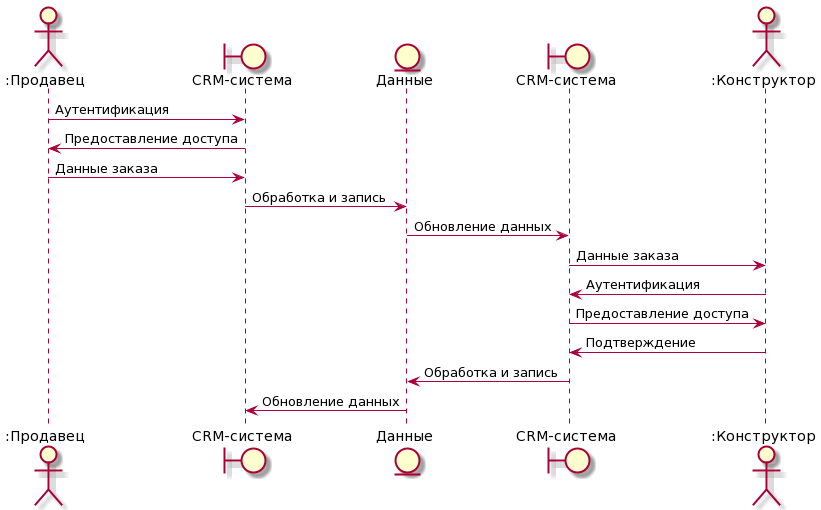

The diagram above was rendered by PlantUML. Its source (embedded in the PNG):
@startuml
actor ":Продавец" as seller
boundary "CRM-система" as CRM_seller
entity "Данные" as data
boundary "CRM-система" as CRM_constructor
actor ":Конструктор" as constructor
seller -> CRM_seller : Аутентификация
CRM_seller -> seller : Предоставление доступа
seller -> CRM_seller : Данные заказа
CRM_seller -> data : Обработка и запись
data -> CRM_constructor : Обновление данных
CRM_constructor -> constructor : Данные заказа
constructor -> CRM_constructor : Аутентификация
CRM_constructor -> constructor : Предоставление доступа
constructor -> CRM_constructor : Подтверждение
CRM_constructor -> data : Обработка и запись
data -> CRM_seller : Обновление данных
@enduml